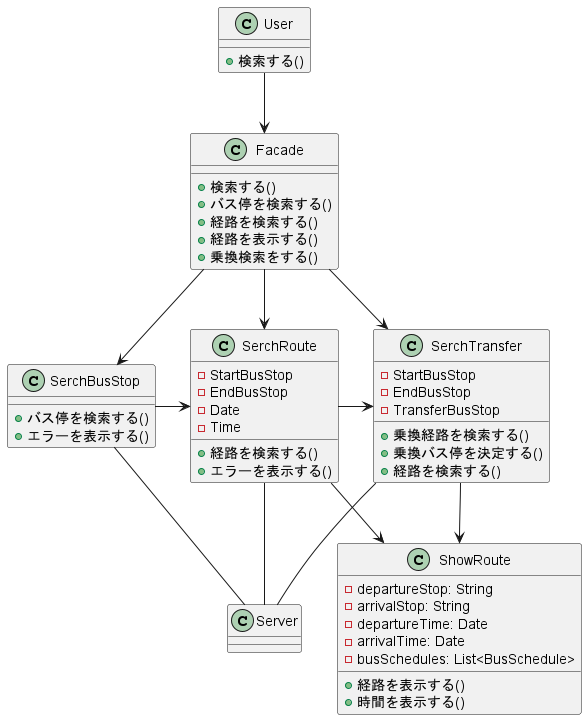

The diagram above was rendered by PlantUML. Its source (embedded in the PNG):
@startuml Fasadeの事例

class User {
    + 検索する()
}

class Facade {
    + 検索する()
    + バス停を検索する()
    + 経路を検索する()
    + 経路を表示する()
    + 乗換検索をする()
}

class SerchBusStop {
    +バス停を検索する()
    +エラーを表示する()
}

class SerchRoute {
    - StartBusStop
    - EndBusStop
    - Date
    - Time
    + 経路を検索する()
    + エラーを表示する()
}

class SerchTransfer {
    - StartBusStop
    - EndBusStop
    - TransferBusStop
    + 乗換経路を検索する()
    + 乗換バス停を決定する()
    + 経路を検索する()
}

class ShowRoute {
    - departureStop: String
    - arrivalStop: String
    - departureTime: Date
    - arrivalTime: Date
    - busSchedules: List<BusSchedule>
    + 経路を表示する()
    + 時間を表示する()
}

class Server{
}

User -down-> Facade
Facade -down-> SerchBusStop
Facade -down-> SerchRoute
Facade -down-> SerchTransfer
SerchBusStop -right-> SerchRoute

SerchRoute -right-> SerchTransfer
SerchRoute -down-> ShowRoute
SerchTransfer -down-> ShowRoute

SerchBusStop -- Server
SerchRoute -- Server
SerchTransfer -- Server

@enduml